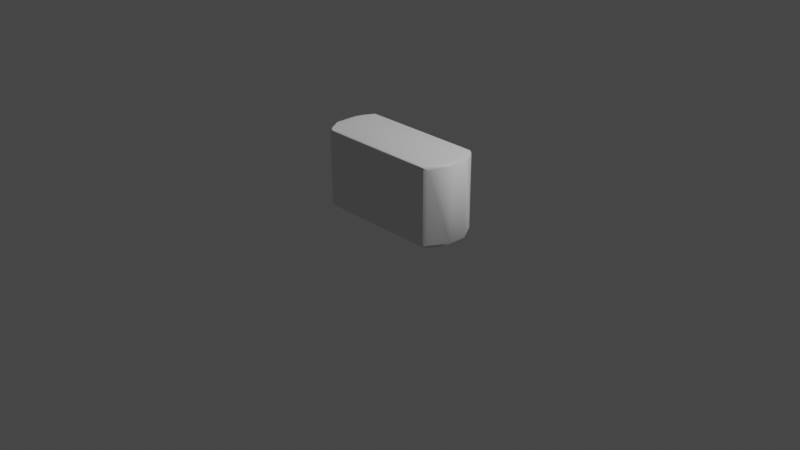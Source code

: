 # Source: wc-paperi.blend  (saved by Blender 3.4.6; exported with 4.5.12 LTS)
import bpy
from mathutils import Matrix  # noqa: F401  (used for matrix-valued properties, if any)

bpy.ops.wm.read_factory_settings(use_empty=True)
scene = bpy.context.scene
scene.name = 'Scene'

# ---- collections
col_collection = bpy.data.collections.new('Collection'); scene.collection.children.link(col_collection)

# ---- node groups
ng_auto_smooth = bpy.data.node_groups.new('Auto Smooth', 'GeometryNodeTree')
_s = ng_auto_smooth.interface.new_socket(name='Geometry', in_out='OUTPUT', socket_type='NodeSocketGeometry')
_s = ng_auto_smooth.interface.new_socket(name='Geometry', in_out='INPUT', socket_type='NodeSocketGeometry')
_s = ng_auto_smooth.interface.new_socket(name='Angle', in_out='INPUT', socket_type='NodeSocketFloat')
_s.subtype = 'ANGLE'
_s.min_value = 0.0
_s.max_value = 3.142
ng_auto_smooth.is_modifier = True
_N = ng_auto_smooth.nodes; _L = ng_auto_smooth.links
n0 = _N.new('NodeGroupOutput'); n0.name = 'Group Output'; n0.location = (480, -100)
n1 = _N.new('NodeGroupInput'); n1.name = 'Group Input'; n1.location = (-420, -300)
n2 = _N.new('NodeGroupInput'); n2.name = 'Group Input.001'; n2.location = (-60, -100)
n3 = _N.new('GeometryNodeSetShadeSmooth'); n3.name = 'Set Shade Smooth'; n3.location = (120, -100)
n3.domain = 'EDGE'
n4 = _N.new('GeometryNodeSetShadeSmooth'); n4.name = 'Set Shade Smooth.001'; n4.location = (300, -100)
n5 = _N.new('GeometryNodeInputMeshEdgeAngle'); n5.name = 'Edge Angle'; n5.location = (-420, -220)
n6 = _N.new('GeometryNodeInputEdgeSmooth'); n6.name = 'Is Edge Smooth'; n6.location = (-60, -160)
n7 = _N.new('GeometryNodeInputShadeSmooth'); n7.name = 'Is Face Smooth'; n7.location = (-240, -340)
n8 = _N.new('FunctionNodeBooleanMath'); n8.name = 'Boolean Math'; n8.location = (-60, -220)
n9 = _N.new('FunctionNodeCompare'); n9.name = 'Compare'; n9.location = (-240, -180)
n9.operation = 'LESS_EQUAL'
_L.new(n5.outputs[0], n9.inputs[0])
_L.new(n4.outputs[0], n0.inputs[0])
_L.new(n1.outputs[1], n9.inputs[1])
_L.new(n9.outputs[0], n8.inputs[0])
_L.new(n7.outputs[0], n8.inputs[1])
_L.new(n2.outputs[0], n3.inputs[0])
_L.new(n6.outputs[0], n3.inputs[1])
_L.new(n3.outputs[0], n4.inputs[0])
_L.new(n8.outputs[0], n3.inputs[2])
n0.is_active_output = True

# ---- world
world_world = bpy.data.worlds.new('World'); scene.world = world_world
world_world.use_nodes = True; world_world.node_tree.nodes.clear()
_N = world_world.node_tree.nodes; _L = world_world.node_tree.links
n0 = _N.new('ShaderNodeOutputWorld'); n0.name = 'World Output'; n0.location = (300, 300)
n1 = _N.new('ShaderNodeBackground'); n1.name = 'Background'; n1.location = (10, 300)
n1.inputs[0].default_value = (0.05088, 0.05088, 0.05088, 1.0)
_L.new(n1.outputs[0], n0.inputs[0])
n0.is_active_output = True
world_world.color = (0.05088, 0.05088, 0.05088)
world_world.use_sun_shadow = False
world_world.sun_shadow_jitter_overblur = 0.0

# ---- cameras
cam_camera = bpy.data.cameras.new('Camera')
cam_camera.clip_end = 100.0
cam_camera.ortho_scale = 7.314

# ---- lights
light_light = bpy.data.lights.new('Light', 'POINT')
light_light.transmission_factor = 0.0
light_light.energy = 1000.0
light_light.shadow_soft_size = 0.1
light_light.shadow_maximum_resolution = 0.006
light_light.use_absolute_resolution = True

# ---- meshes
me_cube_001 = bpy.data.meshes.new('Cube.001')
me_cube_001.from_pydata([(-0.8134, -0.5944, -0.9968), (-0.9033, -0.2962, -0.9024), (-0.8769, -0.3836, -0.9673), (-0.8134, -0.5944, 0.9968), (-0.9033, -0.2962, 0.9024), (-0.8769, -0.3836, 0.9673), (-0.8134, 0.5944, -0.9968), (-0.9033, 0.2962, -0.9024), (-0.8769, 0.3836, -0.9673), (-0.8134, 0.5944, 0.9968), (-0.9033, 0.2962, 0.9024), (-0.8769, 0.3836, 0.9673), (0.8134, -0.6032, -0.9969), (0.9033, -0.2962, -0.9024), (0.8769, -0.3861, -0.9673), (0.8134, -0.6032, 0.9969), (0.9033, -0.2962, 0.9024), (0.8769, -0.3861, 0.9673), (0.8134, 0.6032, -0.9969), (0.9033, 0.2962, -0.9024), (0.8769, 0.3861, -0.9673), (0.8134, 0.6032, 0.9969), (0.9033, 0.2962, 0.9024), (0.8769, 0.3861, 0.9673), (0.006517, 0.9032, -1.0), (0.006517, 1.0, -0.91), (0.006517, 0.9716, -0.9736), (0.006517, 0.9032, 1.0), (0.006517, 1.0, 0.91), (0.006517, 0.9716, 0.9736), (0.006517, -0.9032, -1.0), (0.006517, -1.0, -0.91), (0.006517, -0.9716, -0.9736), (0.006517, -0.9032, 1.0), (0.006517, -1.0, 0.91), (0.006517, -0.9716, 0.9736), (-0.4967, 0.9029, -1.0), (-0.4967, 1.0, -0.91), (-0.4967, 0.9716, -0.9736), (-0.4967, -0.9029, 1.0), (-0.4967, -1.0, 0.91), (-0.4967, -0.9716, 0.9736), (-0.4967, 1.0, 0.91), (-0.4967, 0.9029, 1.0), (-0.4967, 0.9716, 0.9736), (-0.4967, -1.0, -0.91), (-0.4967, -0.9029, -1.0), (-0.4967, -0.9716, -0.9736), (-0.7677, 0.9121, -0.909), (-0.6584, 1.0, -0.91), (-0.7484, 0.9021, -1.0), (-0.7277, 0.9743, -0.9095), (-0.734, 0.9607, -0.9617), (-0.7017, 0.9714, -0.9735), (-0.7623, 0.9069, -0.9735), (-0.7677, -0.9121, 0.909), (-0.6584, -1.0, 0.91), (-0.7484, -0.9021, 1.0), (-0.7277, -0.9743, 0.9095), (-0.734, -0.9607, 0.9617), (-0.7017, -0.9714, 0.9735), (-0.7623, -0.9069, 0.9735), (-0.6584, 1.0, 0.91), (-0.7677, 0.9121, 0.909), (-0.7484, 0.9021, 1.0), (-0.7277, 0.9743, 0.9095), (-0.734, 0.9607, 0.9617), (-0.7623, 0.9069, 0.9735), (-0.7017, 0.9714, 0.9735), (-0.6584, -1.0, -0.91), (-0.7677, -0.9121, -0.909), (-0.7484, -0.9021, -1.0), (-0.7277, -0.9743, -0.9095), (-0.734, -0.9607, -0.9617), (-0.7623, -0.9069, -0.9735), (-0.7017, -0.9714, -0.9735), (0.5035, 0.9029, 1.0), (0.5035, 1.0, 0.91), (0.5035, 0.9716, 0.9736), (0.5035, -0.9029, -1.0), (0.5035, -1.0, -0.91), (0.5035, -0.9716, -0.9736), (0.5035, 1.0, -0.91), (0.5035, 0.9029, -1.0), (0.5035, 0.9716, -0.9736), (0.5035, -1.0, 0.91), (0.5035, -0.9029, 1.0), (0.5035, -0.9716, 0.9736), (0.7707, 0.912, 0.909), (0.6618, 1.0, 0.91), (0.7518, 0.9021, 1.0), (0.7309, 0.9742, 0.9095), (0.7373, 0.9607, 0.9617), (0.7051, 0.9714, 0.9735), (0.7655, 0.9068, 0.9735), (0.7707, -0.912, -0.909), (0.6618, -1.0, -0.91), (0.7518, -0.9021, -1.0), (0.7309, -0.9742, -0.9095), (0.7373, -0.9607, -0.9617), (0.7051, -0.9714, -0.9735), (0.7655, -0.9068, -0.9735), (0.6618, 1.0, -0.91), (0.7707, 0.912, -0.909), (0.7518, 0.9021, -1.0), (0.7309, 0.9742, -0.9095), (0.7373, 0.9607, -0.9617), (0.7655, 0.9068, -0.9735), (0.7051, 0.9714, -0.9735), (0.6618, -1.0, 0.91), (0.7707, -0.912, 0.909), (0.7518, -0.9021, 1.0), (0.7309, -0.9742, 0.9095), (0.7373, -0.9607, 0.9617), (0.7655, -0.9068, 0.9735), (0.7051, -0.9714, 0.9735)], [], [(70, 55, 4, 1), (25, 28, 77, 82), (13, 16, 110, 95), (64, 9, 3, 57), (19, 22, 16, 13), (7, 10, 63, 48), (31, 34, 40, 45), (27, 43, 39, 33), (49, 62, 42, 37), (24, 83, 79, 30), (50, 36, 46, 71), (43, 64, 57, 39), (76, 27, 33, 86), (80, 85, 34, 31), (1, 4, 10, 7), (104, 18, 12, 97), (45, 40, 56, 69), (90, 76, 86, 111), (83, 104, 97, 79), (82, 77, 89, 102), (36, 24, 30, 46), (37, 42, 28, 25), (103, 88, 22, 19), (21, 90, 111, 15), (96, 109, 85, 80), (48, 51, 52, 54), (49, 53, 52, 51), (50, 54, 52, 53), (55, 58, 59, 61), (56, 60, 59, 58), (57, 61, 59, 60), (62, 65, 66, 68), (63, 67, 66, 65), (64, 68, 66, 67), (69, 72, 73, 75), (70, 74, 73, 72), (71, 75, 73, 74), (88, 91, 92, 94), (89, 93, 92, 91), (90, 94, 92, 93), (95, 98, 99, 101), (96, 100, 99, 98), (97, 101, 99, 100), (102, 105, 106, 108), (103, 107, 106, 105), (104, 108, 106, 107), (109, 112, 113, 115), (110, 114, 113, 112), (111, 115, 113, 114), (6, 0, 2, 8), (8, 2, 1, 7), (3, 9, 11, 5), (5, 11, 10, 4), (50, 6, 8, 54), (54, 8, 7, 48), (90, 21, 23, 94), (94, 23, 22, 88), (12, 18, 20, 14), (14, 20, 19, 13), (21, 15, 17, 23), (23, 17, 16, 22), (97, 12, 14, 101), (101, 14, 13, 95), (57, 3, 5, 61), (61, 5, 4, 55), (83, 24, 26, 84), (84, 26, 25, 82), (43, 27, 29, 44), (44, 29, 28, 42), (46, 30, 32, 47), (47, 32, 31, 45), (86, 33, 35, 87), (87, 35, 34, 85), (24, 36, 38, 26), (26, 38, 37, 25), (33, 39, 41, 35), (35, 41, 40, 34), (64, 43, 44, 68), (68, 44, 42, 62), (71, 46, 47, 75), (75, 47, 45, 69), (36, 50, 53, 38), (38, 53, 49, 37), (39, 57, 60, 41), (41, 60, 56, 40), (9, 64, 67, 11), (11, 67, 63, 10), (0, 71, 74, 2), (2, 74, 70, 1), (62, 49, 51, 65), (65, 51, 48, 63), (55, 70, 72, 58), (58, 72, 69, 56), (27, 76, 78, 29), (29, 78, 77, 28), (30, 79, 81, 32), (32, 81, 80, 31), (104, 83, 84, 108), (108, 84, 82, 102), (111, 86, 87, 115), (115, 87, 85, 109), (76, 90, 93, 78), (78, 93, 89, 77), (79, 97, 100, 81), (81, 100, 96, 80), (18, 104, 107, 20), (20, 107, 103, 19), (15, 111, 114, 17), (17, 114, 110, 16), (109, 96, 98, 112), (112, 98, 95, 110), (88, 103, 105, 91), (91, 105, 102, 89), (6, 50, 71, 0)])
me_cube_001.polygons.foreach_set('use_smooth', [True] * 114)
_uv = me_cube_001.uv_layers.new(name='UVMap')
_uv.uv.foreach_set('vector', [0.3863, 0.9725, 0.6137, 0.9725, 0.6137, 1.0, 0.3863, 1.0, 0.3863, 0.3758, 0.6138, 0.3758, 0.6138, 0.4379, 0.3863, 0.4379, 0.3863, 0.75, 0.6137, 0.75, 0.6137, 0.7772, 0.3863, 0.7772, 0.8435, 0.5122, 0.8567, 0.5141, 0.8567, 0.7359, 0.8435, 0.7378, 0.3863, 0.5, 0.6137, 0.5, 0.6137, 0.75, 0.3863, 0.75, 0.3863, 0.25, 0.6137, 0.25, 0.6137, 0.2775, 0.3863, 0.2775, 0.3863, 0.8742, 0.6138, 0.8742, 0.6138, 0.9371, 0.3863, 0.9371, 0.7492, 0.5121, 0.8121, 0.5121, 0.8121, 0.7379, 0.7492, 0.7379, 0.3863, 0.2927, 0.6138, 0.2927, 0.6138, 0.3129, 0.3863, 0.3129, 0.2508, 0.5121, 0.3129, 0.5121, 0.3129, 0.7379, 0.2508, 0.7379, 0.1565, 0.5122, 0.1879, 0.5121, 0.1879, 0.7379, 0.1565, 0.7378, 0.8121, 0.5121, 0.8435, 0.5122, 0.8435, 0.7378, 0.8121, 0.7379, 0.6871, 0.5121, 0.7492, 0.5121, 0.7492, 0.7379, 0.6871, 0.7379, 0.3863, 0.8121, 0.6138, 0.8121, 0.6138, 0.8742, 0.3863, 0.8742, 0.3863, 0.0, 0.6137, 0.0, 0.6137, 0.25, 0.3863, 0.25, 0.344, 0.5122, 0.3566, 0.5141, 0.3566, 0.7359, 0.344, 0.7378, 0.3863, 0.9371, 0.6138, 0.9371, 0.6138, 0.9573, 0.3863, 0.9573, 0.656, 0.5122, 0.6871, 0.5121, 0.6871, 0.7379, 0.656, 0.7378, 0.3129, 0.5121, 0.344, 0.5122, 0.344, 0.7378, 0.3129, 0.7379, 0.3863, 0.4379, 0.6138, 0.4379, 0.6137, 0.4577, 0.3863, 0.4577, 0.1879, 0.5121, 0.2508, 0.5121, 0.2508, 0.7379, 0.1879, 0.7379, 0.3863, 0.3129, 0.6138, 0.3129, 0.6138, 0.3758, 0.3863, 0.3758, 0.3863, 0.4728, 0.6137, 0.4728, 0.6137, 0.5, 0.3863, 0.5, 0.6434, 0.5141, 0.656, 0.5122, 0.656, 0.7378, 0.6434, 0.7359, 0.3863, 0.7923, 0.6137, 0.7923, 0.6138, 0.8121, 0.3863, 0.8121, 0.3863, 0.2775, 0.3863, 0.2815, 0.3798, 0.2815, 0.375, 0.2773, 0.3863, 0.2927, 0.375, 0.2873, 0.375, 0.2832, 0.3863, 0.2815, 0.1565, 0.5122, 0.1523, 0.5, 0.1549, 0.5, 0.1659, 0.5222, 0.6137, 0.9725, 0.6137, 0.9685, 0.6202, 0.9685, 0.625, 0.9727, 0.6138, 0.9573, 0.625, 0.9627, 0.625, 0.9668, 0.6137, 0.9685, 0.8435, 0.7378, 0.8477, 0.75, 0.8451, 0.75, 0.8341, 0.7278, 0.6138, 0.2927, 0.6137, 0.2815, 0.6202, 0.2815, 0.625, 0.2873, 0.6137, 0.2775, 0.625, 0.2773, 0.625, 0.2799, 0.6137, 0.2815, 0.8435, 0.5122, 0.8377, 0.5, 0.8418, 0.5, 0.8461, 0.5115, 0.3863, 0.9573, 0.3863, 0.9685, 0.3798, 0.9685, 0.375, 0.9627, 0.3863, 0.9725, 0.375, 0.9727, 0.375, 0.9701, 0.3863, 0.9685, 0.1565, 0.7378, 0.1623, 0.75, 0.1582, 0.75, 0.1539, 0.7385, 0.6137, 0.4728, 0.6137, 0.469, 0.6202, 0.469, 0.625, 0.473, 0.6137, 0.4577, 0.625, 0.4631, 0.625, 0.4672, 0.6137, 0.469, 0.656, 0.5122, 0.652, 0.5, 0.6545, 0.5, 0.6656, 0.5228, 0.3863, 0.7772, 0.3863, 0.781, 0.3798, 0.781, 0.375, 0.777, 0.3863, 0.7923, 0.375, 0.7869, 0.375, 0.7828, 0.3863, 0.781, 0.344, 0.7378, 0.348, 0.75, 0.3455, 0.75, 0.3344, 0.7272, 0.3863, 0.4577, 0.3863, 0.469, 0.3798, 0.469, 0.375, 0.4631, 0.3863, 0.4728, 0.375, 0.473, 0.375, 0.4705, 0.3863, 0.469, 0.344, 0.5122, 0.3381, 0.5, 0.3422, 0.5, 0.3464, 0.5115, 0.6137, 0.7923, 0.6137, 0.781, 0.6202, 0.781, 0.625, 0.7869, 0.6137, 0.7772, 0.625, 0.777, 0.625, 0.7795, 0.6137, 0.781, 0.656, 0.7378, 0.6619, 0.75, 0.6578, 0.75, 0.6536, 0.7385, 0.1433, 0.5141, 0.1433, 0.7359, 0.125, 0.75, 0.125, 0.5, 0.375, 0.25, 0.375, 0.0, 0.3863, 0.0, 0.3863, 0.25, 0.8567, 0.7359, 0.8567, 0.5141, 0.875, 0.5, 0.875, 0.75, 0.625, 0.0, 0.625, 0.25, 0.6137, 0.25, 0.6137, 0.0, 0.1565, 0.5122, 0.1433, 0.5141, 0.129, 0.5, 0.1523, 0.5, 0.375, 0.2773, 0.375, 0.254, 0.3863, 0.25, 0.3863, 0.2775, 0.656, 0.5122, 0.6434, 0.5141, 0.629, 0.5, 0.652, 0.5, 0.625, 0.473, 0.625, 0.496, 0.6137, 0.5, 0.6137, 0.4728, 0.3566, 0.7359, 0.3566, 0.5141, 0.375, 0.5, 0.375, 0.75, 0.375, 0.75, 0.375, 0.5, 0.3863, 0.5, 0.3863, 0.75, 0.6434, 0.5141, 0.6434, 0.7359, 0.625, 0.75, 0.625, 0.5, 0.625, 0.5, 0.625, 0.75, 0.6137, 0.75, 0.6137, 0.5, 0.344, 0.7378, 0.3566, 0.7359, 0.371, 0.75, 0.348, 0.75, 0.375, 0.777, 0.375, 0.754, 0.3863, 0.75, 0.3863, 0.7772, 0.8435, 0.7378, 0.8567, 0.7359, 0.871, 0.75, 0.8477, 0.75, 0.625, 0.9727, 0.625, 0.996, 0.6137, 1.0, 0.6137, 0.9725, 0.3129, 0.5121, 0.2508, 0.5121, 0.2508, 0.5, 0.3129, 0.5, 0.375, 0.4379, 0.375, 0.3758, 0.3863, 0.3758, 0.3863, 0.4379, 0.8121, 0.5121, 0.7492, 0.5121, 0.7492, 0.5, 0.8121, 0.5, 0.625, 0.3129, 0.625, 0.3758, 0.6138, 0.3758, 0.6138, 0.3129, 0.1879, 0.7379, 0.2508, 0.7379, 0.2508, 0.75, 0.1879, 0.75, 0.375, 0.9371, 0.375, 0.8742, 0.3863, 0.8742, 0.3863, 0.9371, 0.6871, 0.7379, 0.7492, 0.7379, 0.7492, 0.75, 0.6871, 0.75, 0.625, 0.8121, 0.625, 0.8742, 0.6138, 0.8742, 0.6138, 0.8121, 0.2508, 0.5121, 0.1879, 0.5121, 0.1879, 0.5, 0.2508, 0.5, 0.375, 0.3758, 0.375, 0.3129, 0.3863, 0.3129, 0.3863, 0.3758, 0.7492, 0.7379, 0.8121, 0.7379, 0.8121, 0.75, 0.7492, 0.75, 0.625, 0.8742, 0.625, 0.9371, 0.6138, 0.9371, 0.6138, 0.8742, 0.8435, 0.5122, 0.8121, 0.5121, 0.8121, 0.5, 0.8377, 0.5, 0.625, 0.2873, 0.625, 0.3129, 0.6138, 0.3129, 0.6138, 0.2927, 0.1565, 0.7378, 0.1879, 0.7379, 0.1879, 0.75, 0.1623, 0.75, 0.375, 0.9627, 0.375, 0.9371, 0.3863, 0.9371, 0.3863, 0.9573, 0.1879, 0.5121, 0.1565, 0.5122, 0.1623, 0.5, 0.1879, 0.5, 0.375, 0.3129, 0.375, 0.2873, 0.3863, 0.2927, 0.3863, 0.3129, 0.8121, 0.7379, 0.8435, 0.7378, 0.8377, 0.75, 0.8121, 0.75, 0.625, 0.9371, 0.625, 0.9627, 0.6138, 0.9573, 0.6138, 0.9371, 0.8567, 0.5141, 0.8435, 0.5122, 0.8477, 0.5, 0.871, 0.5, 0.625, 0.254, 0.625, 0.2773, 0.6137, 0.2775, 0.6137, 0.25, 0.1433, 0.7359, 0.1565, 0.7378, 0.1523, 0.75, 0.129, 0.75, 0.375, 0.996, 0.375, 0.9727, 0.3863, 0.9725, 0.3863, 1.0, 0.6138, 0.2927, 0.3863, 0.2927, 0.3863, 0.2815, 0.6137, 0.2815, 0.6137, 0.2815, 0.3863, 0.2815, 0.3863, 0.2775, 0.6137, 0.2775, 0.6137, 0.9725, 0.3863, 0.9725, 0.3863, 0.9685, 0.6137, 0.9685, 0.6137, 0.9685, 0.3863, 0.9685, 0.3863, 0.9573, 0.6138, 0.9573, 0.7492, 0.5121, 0.6871, 0.5121, 0.6871, 0.5, 0.7492, 0.5, 0.625, 0.3758, 0.625, 0.4379, 0.6138, 0.4379, 0.6138, 0.3758, 0.2508, 0.7379, 0.3129, 0.7379, 0.3129, 0.75, 0.2508, 0.75, 0.375, 0.8742, 0.375, 0.8121, 0.3863, 0.8121, 0.3863, 0.8742, 0.344, 0.5122, 0.3129, 0.5121, 0.3129, 0.5, 0.3381, 0.5, 0.375, 0.4631, 0.375, 0.4379, 0.3863, 0.4379, 0.3863, 0.4577, 0.656, 0.7378, 0.6871, 0.7379, 0.6871, 0.75, 0.6619, 0.75, 0.625, 0.7869, 0.625, 0.8121, 0.6138, 0.8121, 0.6137, 0.7923, 0.6871, 0.5121, 0.656, 0.5122, 0.6619, 0.5, 0.6871, 0.5, 0.625, 0.4379, 0.625, 0.4631, 0.6137, 0.4577, 0.6138, 0.4379, 0.3129, 0.7379, 0.344, 0.7378, 0.3381, 0.75, 0.3129, 0.75, 0.375, 0.8121, 0.375, 0.7869, 0.3863, 0.7923, 0.3863, 0.8121, 0.3566, 0.5141, 0.344, 0.5122, 0.348, 0.5, 0.371, 0.5, 0.375, 0.496, 0.375, 0.473, 0.3863, 0.4728, 0.3863, 0.5, 0.6434, 0.7359, 0.656, 0.7378, 0.652, 0.75, 0.629, 0.75, 0.625, 0.754, 0.625, 0.777, 0.6137, 0.7772, 0.6137, 0.75, 0.6137, 0.7923, 0.3863, 0.7923, 0.3863, 0.781, 0.6137, 0.781, 0.6137, 0.781, 0.3863, 0.781, 0.3863, 0.7772, 0.6137, 0.7772, 0.6137, 0.4728, 0.3863, 0.4728, 0.3863, 0.469, 0.6137, 0.469, 0.6137, 0.469, 0.3863, 0.469, 0.3863, 0.4577, 0.6137, 0.4577, 0.1433, 0.5141, 0.1565, 0.5122, 0.1565, 0.7378, 0.1433, 0.7359])
me_cube_001.update()

# ---- objects
ob_light = bpy.data.objects.new('Light', light_light)
ob_camera = bpy.data.objects.new('Camera', cam_camera)
ob_cube = bpy.data.objects.new('Cube', me_cube_001)

# ---- transforms, parenting, visibility, modifiers, constraints
ob_light.location = (4.076, 1.005, 5.904)
ob_light.rotation_euler = (0.6503, 0.05522, 1.866)
ob_light.lock_rotations_4d = False
ob_light.empty_display_type = 'ARROWS'
ob_light.color = (0.0, 0.0, 0.0, 0.0)
ob_light.lineart.crease_threshold = 0.0
ob_camera.location = (7.359, -6.926, 4.958)
ob_camera.rotation_euler = (1.109, 0.0, 0.8149)
ob_camera.lock_rotations_4d = False
ob_camera.empty_display_type = 'ARROWS'
ob_camera.color = (0.0, 0.0, 0.0, 0.0)
ob_camera.display_type = 'WIRE'
ob_camera.lineart.crease_threshold = 0.0
ob_cube.location = (0.0, 0.0, 0.4462)
ob_cube.scale = (0.9009, 0.3225, 0.4231)
_m = ob_cube.modifiers.new('Auto Smooth', 'NODES')
_m.node_group = ng_auto_smooth
_gi = [s.identifier for s in ng_auto_smooth.interface.items_tree if s.item_type == 'SOCKET' and s.in_out == 'INPUT']
_m[_gi[1]] = 0.5236  # Angle

# ---- collection membership
col_collection.objects.link(ob_light)
col_collection.objects.link(ob_camera)
col_collection.objects.link(ob_cube)

# ---- scene / render settings (as saved in the file)
scene.camera = ob_camera
scene.frame_start = 1; scene.frame_end = 250; scene.frame_set(1)
scene.render.engine = 'BLENDER_EEVEE_NEXT'
scene.cycles.sampling_pattern = 'TABULATED_SOBOL'
scene.cycles.use_light_tree = False
scene.view_settings.view_transform = 'Filmic'
bpy.context.view_layer.update()
